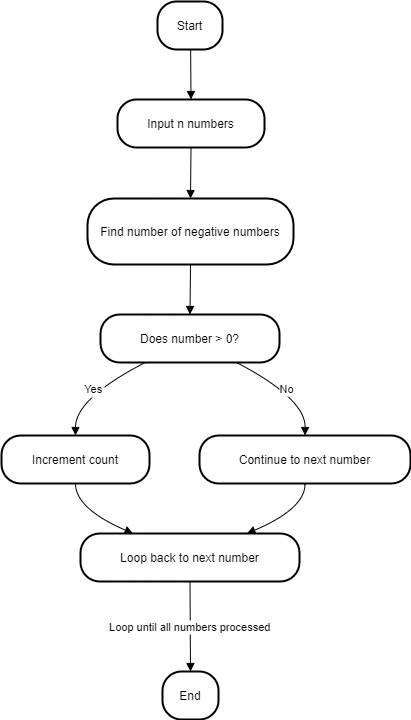

The diagram above was exported from draw.io. Its source (the exported page's mxGraphModel, read from the mxfile embedded in the PNG):
<mxGraphModel>
  <root>
    <mxCell id="0" />
    <mxCell id="1" parent="0" />
    <mxCell id="2" value="Start" style="rounded=1;arcSize=40;strokeWidth=2" vertex="1" parent="1">
      <mxGeometry x="164" y="8" width="65" height="48" as="geometry" />
    </mxCell>
    <mxCell id="3" value="Input n numbers" style="rounded=1;arcSize=40;strokeWidth=2" vertex="1" parent="1">
      <mxGeometry x="124" y="106" width="147" height="48" as="geometry" />
    </mxCell>
    <mxCell id="4" value="Find number of negative numbers" style="rounded=1;arcSize=40;strokeWidth=2" vertex="1" parent="1">
      <mxGeometry x="94" y="205" width="206" height="66" as="geometry" />
    </mxCell>
    <mxCell id="5" value="Does number &gt; 0?" style="rounded=1;arcSize=40;strokeWidth=2" vertex="1" parent="1">
      <mxGeometry x="107" y="321" width="179" height="48" as="geometry" />
    </mxCell>
    <mxCell id="6" value="Increment count" style="rounded=1;arcSize=40;strokeWidth=2" vertex="1" parent="1">
      <mxGeometry x="8" y="442" width="148" height="48" as="geometry" />
    </mxCell>
    <mxCell id="7" value="Continue to next number" style="rounded=1;arcSize=40;strokeWidth=2" vertex="1" parent="1">
      <mxGeometry x="206" y="442" width="211" height="48" as="geometry" />
    </mxCell>
    <mxCell id="8" value="Loop back to next number" style="rounded=1;arcSize=40;strokeWidth=2" vertex="1" parent="1">
      <mxGeometry x="87" y="540" width="219" height="48" as="geometry" />
    </mxCell>
    <mxCell id="9" value="End" style="rounded=1;arcSize=40;strokeWidth=2" vertex="1" parent="1">
      <mxGeometry x="169" y="678" width="56" height="48" as="geometry" />
    </mxCell>
    <mxCell id="10" value="" style="curved=1;startArrow=none;endArrow=block;exitX=0.51;exitY=1.01;entryX=0.5;entryY=0.01;" edge="1" parent="1" source="2" target="3">
      <mxGeometry relative="1" as="geometry">
        <Array as="points" />
      </mxGeometry>
    </mxCell>
    <mxCell id="11" value="" style="curved=1;startArrow=none;endArrow=block;exitX=0.5;exitY=1.02;entryX=0.5;entryY=0;" edge="1" parent="1" source="3" target="4">
      <mxGeometry relative="1" as="geometry">
        <Array as="points" />
      </mxGeometry>
    </mxCell>
    <mxCell id="12" value="" style="curved=1;startArrow=none;endArrow=block;exitX=0.5;exitY=1;entryX=0.5;entryY=0;" edge="1" parent="1" source="4" target="5">
      <mxGeometry relative="1" as="geometry">
        <Array as="points" />
      </mxGeometry>
    </mxCell>
    <mxCell id="13" value="Yes" style="curved=1;startArrow=none;endArrow=block;exitX=0.25;exitY=1;entryX=0.5;entryY=-0.01;" edge="1" parent="1" source="5" target="6">
      <mxGeometry relative="1" as="geometry">
        <Array as="points">
          <mxPoint x="82" y="405" />
        </Array>
      </mxGeometry>
    </mxCell>
    <mxCell id="14" value="No" style="curved=1;startArrow=none;endArrow=block;exitX=0.76;exitY=1;entryX=0.5;entryY=-0.01;" edge="1" parent="1" source="5" target="7">
      <mxGeometry relative="1" as="geometry">
        <Array as="points">
          <mxPoint x="312" y="405" />
        </Array>
      </mxGeometry>
    </mxCell>
    <mxCell id="15" value="" style="curved=1;startArrow=none;endArrow=block;exitX=0.5;exitY=1;entryX=0.24;entryY=0;" edge="1" parent="1" source="6" target="8">
      <mxGeometry relative="1" as="geometry">
        <Array as="points">
          <mxPoint x="82" y="515" />
        </Array>
      </mxGeometry>
    </mxCell>
    <mxCell id="16" value="" style="curved=1;startArrow=none;endArrow=block;exitX=0.5;exitY=1;entryX=0.76;entryY=0;" edge="1" parent="1" source="7" target="8">
      <mxGeometry relative="1" as="geometry">
        <Array as="points">
          <mxPoint x="312" y="515" />
        </Array>
      </mxGeometry>
    </mxCell>
    <mxCell id="17" value="Loop until all numbers processed" style="curved=1;startArrow=none;endArrow=block;exitX=0.5;exitY=1.01;entryX=0.5;entryY=0.01;" edge="1" parent="1" source="8" target="9">
      <mxGeometry relative="1" as="geometry">
        <Array as="points" />
      </mxGeometry>
    </mxCell>
  </root>
</mxGraphModel>